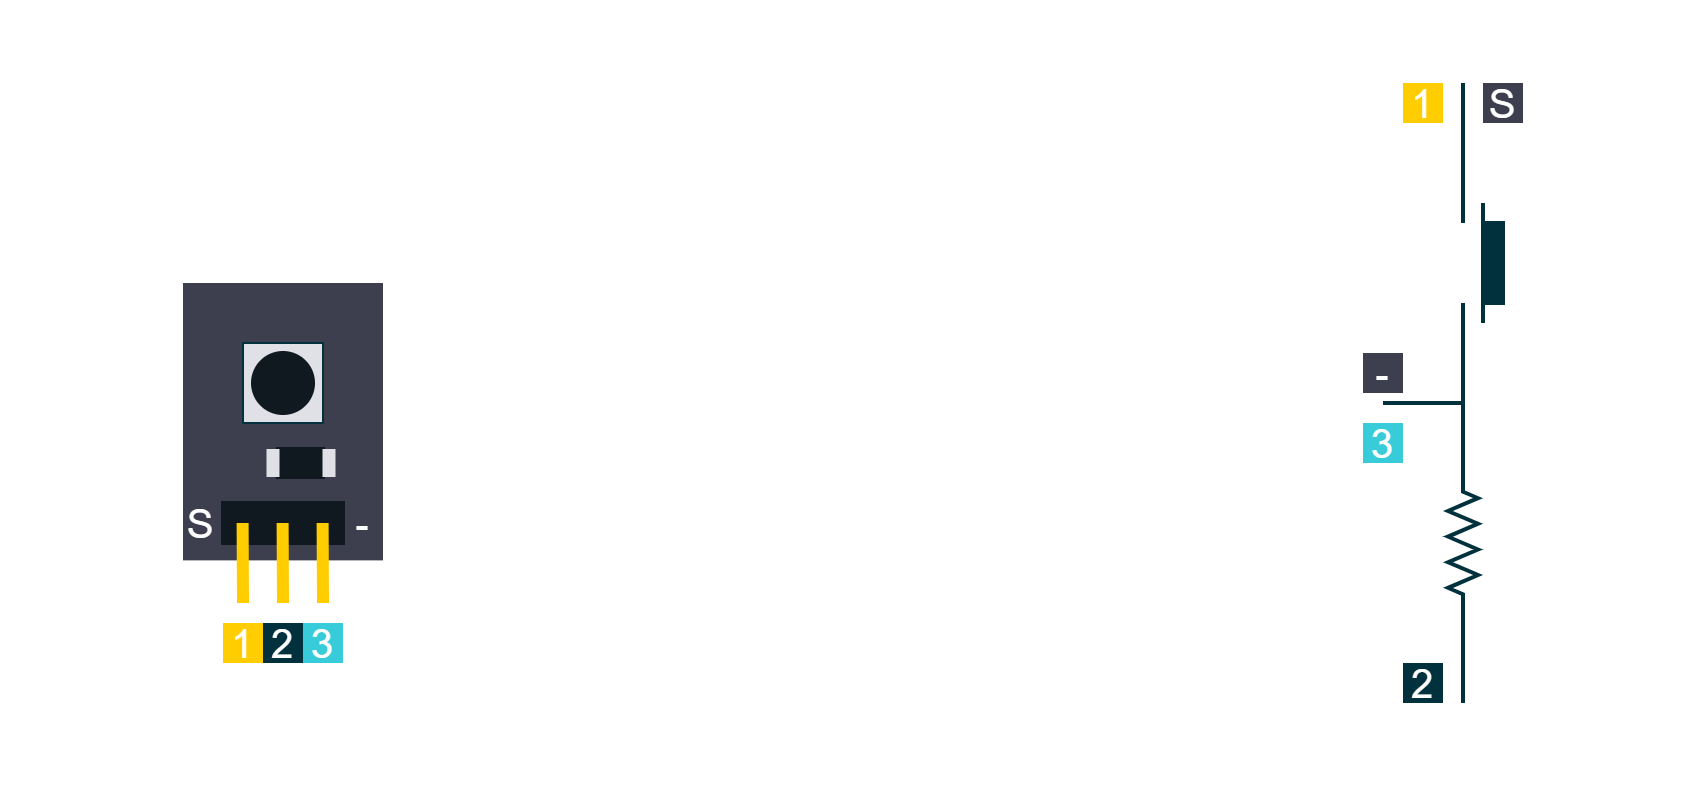

The diagram above was exported from draw.io. Its source (the exported page's mxGraphModel, read from the mxfile embedded in the PNG):
<mxGraphModel dx="1224" dy="1204" grid="1" gridSize="10" guides="1" tooltips="1" connect="1" arrows="1" fold="1" page="1" pageScale="1" pageWidth="850" pageHeight="1100" math="0" shadow="0">
  <root>
    <mxCell id="0" />
    <mxCell id="1" parent="0" />
    <mxCell id="1SA-XkJekGDyi_XEOL-d-89" value="" style="rounded=0;whiteSpace=wrap;html=1;strokeColor=none;strokeWidth=2;fontFamily=Arial;fontSize=20;fontColor=#FFFFFF;fillColor=#FFFFFF;opacity=0;" parent="1" vertex="1">
      <mxGeometry x="1050" y="320" width="840" height="400" as="geometry" />
    </mxCell>
    <mxCell id="1SA-XkJekGDyi_XEOL-d-73" value="" style="verticalLabelPosition=bottom;shadow=0;dashed=0;align=center;fillColor=#00313C;html=1;verticalAlign=top;strokeWidth=2;shape=mxgraph.electrical.resistors.resistor_2;fontSize=16;fontColor=#FFFFFF;strokeColor=#00313C;rotation=90;fontFamily=Arial;" parent="1" vertex="1">
      <mxGeometry x="1740" y="582.5" width="80" height="15" as="geometry" />
    </mxCell>
    <mxCell id="1SA-XkJekGDyi_XEOL-d-74" value="" style="endArrow=none;html=1;strokeColor=#00313C;strokeWidth=2;fontSize=5;fontColor=#101820;endFill=0;endSize=4;startArrow=none;startFill=0;startSize=4;fontFamily=Arial;rounded=0;fillColor=#00313C;exitX=1;exitY=0.5;exitDx=0;exitDy=0;exitPerimeter=0;" parent="1" source="1SA-XkJekGDyi_XEOL-d-73" edge="1">
      <mxGeometry width="50" height="50" relative="1" as="geometry">
        <mxPoint x="1780" y="610" as="sourcePoint" />
        <mxPoint x="1780" y="670" as="targetPoint" />
        <Array as="points">
          <mxPoint x="1780" y="670" />
        </Array>
      </mxGeometry>
    </mxCell>
    <mxCell id="1SA-XkJekGDyi_XEOL-d-77" value="" style="endArrow=none;html=1;rounded=0;strokeColor=#00313C;strokeWidth=2;fontFamily=Arial;fontSize=20;fontColor=#101820;fillColor=#00313C;exitX=0;exitY=0.5;exitDx=0;exitDy=0;exitPerimeter=0;" parent="1" source="1SA-XkJekGDyi_XEOL-d-73" edge="1">
      <mxGeometry width="50" height="50" relative="1" as="geometry">
        <mxPoint x="1780" y="570" as="sourcePoint" />
        <mxPoint x="1740" y="520" as="targetPoint" />
        <Array as="points">
          <mxPoint x="1780" y="520" />
        </Array>
      </mxGeometry>
    </mxCell>
    <mxCell id="1SA-XkJekGDyi_XEOL-d-78" value="" style="rounded=0;whiteSpace=wrap;html=1;strokeColor=#00313C;strokeWidth=2;fontFamily=Arial;fontSize=20;fontColor=#FFFFFF;fillColor=#00313C;" parent="1" vertex="1">
      <mxGeometry x="1790" y="430" width="10" height="40" as="geometry" />
    </mxCell>
    <mxCell id="1SA-XkJekGDyi_XEOL-d-79" value="" style="endArrow=none;html=1;rounded=0;strokeColor=#00313C;strokeWidth=2;fontFamily=Arial;fontSize=20;fontColor=#101820;fillColor=#00313C;" parent="1" edge="1">
      <mxGeometry width="50" height="50" relative="1" as="geometry">
        <mxPoint x="1740" y="520" as="sourcePoint" />
        <mxPoint x="1780" y="470" as="targetPoint" />
        <Array as="points">
          <mxPoint x="1780" y="520" />
        </Array>
      </mxGeometry>
    </mxCell>
    <mxCell id="1SA-XkJekGDyi_XEOL-d-80" value="" style="endArrow=none;html=1;rounded=0;strokeColor=#00313C;strokeWidth=2;fontFamily=Arial;fontSize=20;fontColor=#101820;fillColor=#00313C;endFill=0;startArrow=none;startFill=0;endSize=3;startSize=3;" parent="1" edge="1">
      <mxGeometry width="50" height="50" relative="1" as="geometry">
        <mxPoint x="1780" y="360" as="sourcePoint" />
        <mxPoint x="1780" y="430" as="targetPoint" />
      </mxGeometry>
    </mxCell>
    <mxCell id="1SA-XkJekGDyi_XEOL-d-82" value="-" style="rounded=0;whiteSpace=wrap;html=1;strokeColor=none;strokeWidth=2;fontFamily=Arial;fontSize=20;fontColor=#FFFFFF;fillColor=#3D3F4F;align=center;" parent="1" vertex="1">
      <mxGeometry x="1730" y="495" width="20" height="20" as="geometry" />
    </mxCell>
    <mxCell id="1SA-XkJekGDyi_XEOL-d-88" value="S" style="rounded=0;whiteSpace=wrap;html=1;strokeColor=none;strokeWidth=2;fontFamily=Arial;fontSize=20;fontColor=#FFFFFF;fillColor=#3D3F4F;align=center;" parent="1" vertex="1">
      <mxGeometry x="1790" y="360" width="20" height="20" as="geometry" />
    </mxCell>
    <mxCell id="1SA-XkJekGDyi_XEOL-d-76" value="" style="endArrow=none;html=1;rounded=0;strokeColor=#00313C;strokeWidth=2;fontFamily=Arial;fontSize=20;fontColor=#101820;fillColor=#00313C;" parent="1" edge="1">
      <mxGeometry width="50" height="50" relative="1" as="geometry">
        <mxPoint x="1790" y="480" as="sourcePoint" />
        <mxPoint x="1790" y="420" as="targetPoint" />
      </mxGeometry>
    </mxCell>
    <mxCell id="s9KT-nsye9JbWtnUrOhR-1" value="" style="rounded=0;whiteSpace=wrap;html=1;strokeColor=none;strokeWidth=2;fontFamily=Arial;fontSize=20;fontColor=#FFFFFF;fillColor=#3D3F4F;" parent="1" vertex="1">
      <mxGeometry x="1140" y="460" width="100" height="138.69" as="geometry" />
    </mxCell>
    <mxCell id="s9KT-nsye9JbWtnUrOhR-2" value="" style="rounded=0;whiteSpace=wrap;html=1;strokeColor=#101820;strokeWidth=2;fontFamily=Arial;fontSize=15;fontColor=#FFFFFF;fillColor=#101820;" parent="1" vertex="1">
      <mxGeometry x="1160" y="570" width="20" height="20" as="geometry" />
    </mxCell>
    <mxCell id="s9KT-nsye9JbWtnUrOhR-3" value="" style="rounded=0;whiteSpace=wrap;html=1;strokeColor=#101820;strokeWidth=2;fontFamily=Arial;fontSize=15;fontColor=#FFFFFF;fillColor=#101820;" parent="1" vertex="1">
      <mxGeometry x="1180" y="570" width="20" height="20" as="geometry" />
    </mxCell>
    <mxCell id="s9KT-nsye9JbWtnUrOhR-4" value="" style="rounded=0;whiteSpace=wrap;html=1;strokeColor=#101820;strokeWidth=2;fontFamily=Arial;fontSize=15;fontColor=#FFFFFF;fillColor=#101820;" parent="1" vertex="1">
      <mxGeometry x="1200" y="570" width="20" height="20" as="geometry" />
    </mxCell>
    <mxCell id="s9KT-nsye9JbWtnUrOhR-5" value="" style="endArrow=none;html=1;rounded=0;strokeColor=#FFCD00;strokeWidth=6;fontFamily=Arial;fontSize=20;fontColor=#101820;fillColor=#FFCD00;" parent="1" edge="1">
      <mxGeometry width="50" height="50" relative="1" as="geometry">
        <mxPoint x="1170" y="620" as="sourcePoint" />
        <mxPoint x="1169.8000000000002" y="580" as="targetPoint" />
      </mxGeometry>
    </mxCell>
    <mxCell id="s9KT-nsye9JbWtnUrOhR-6" value="" style="endArrow=none;html=1;rounded=0;strokeColor=#FFCD00;strokeWidth=6;fontFamily=Arial;fontSize=20;fontColor=#101820;fillColor=#FFCD00;" parent="1" edge="1">
      <mxGeometry width="50" height="50" relative="1" as="geometry">
        <mxPoint x="1190" y="620" as="sourcePoint" />
        <mxPoint x="1189.8000000000002" y="580" as="targetPoint" />
      </mxGeometry>
    </mxCell>
    <mxCell id="s9KT-nsye9JbWtnUrOhR-7" value="" style="endArrow=none;html=1;rounded=0;strokeColor=#FFCD00;strokeWidth=6;fontFamily=Arial;fontSize=20;fontColor=#101820;fillColor=#FFCD00;" parent="1" edge="1">
      <mxGeometry width="50" height="50" relative="1" as="geometry">
        <mxPoint x="1210" y="620" as="sourcePoint" />
        <mxPoint x="1209.8000000000002" y="580" as="targetPoint" />
      </mxGeometry>
    </mxCell>
    <object label="" id="s9KT-nsye9JbWtnUrOhR-8">
      <mxCell style="rounded=0;whiteSpace=wrap;html=1;strokeColor=#101820;strokeWidth=2;fillColor=#101820;fontFamily=Arial;fontSize=15;fontColor=#FFFFFF;rotation=-90;container=0;" parent="1" vertex="1">
        <mxGeometry x="1191.6799999999998" y="538.69" width="14" height="22.62" as="geometry" />
      </mxCell>
    </object>
    <mxCell id="s9KT-nsye9JbWtnUrOhR-9" value="" style="rounded=0;whiteSpace=wrap;html=1;strokeColor=none;strokeWidth=2;fillColor=#E0E1E7;fontFamily=Arial;fontSize=15;fontColor=#FFFFFF;rotation=-90;container=0;" parent="1" vertex="1">
      <mxGeometry x="1178" y="546.75" width="14" height="6.5" as="geometry" />
    </mxCell>
    <mxCell id="s9KT-nsye9JbWtnUrOhR-10" value="" style="rounded=0;whiteSpace=wrap;html=1;strokeColor=none;strokeWidth=2;fillColor=#E0E1E7;fontFamily=Arial;fontSize=15;fontColor=#FFFFFF;rotation=-90;container=0;" parent="1" vertex="1">
      <mxGeometry x="1206" y="546.75" width="14" height="6.5" as="geometry" />
    </mxCell>
    <mxCell id="s9KT-nsye9JbWtnUrOhR-11" value="" style="whiteSpace=wrap;html=1;aspect=fixed;strokeColor=#00313C;strokeWidth=1;fontFamily=Arial;fontSize=20;fontColor=#101820;fillColor=#E0E1E7;" parent="1" vertex="1">
      <mxGeometry x="1170" y="490" width="40" height="40" as="geometry" />
    </mxCell>
    <mxCell id="s9KT-nsye9JbWtnUrOhR-12" value="" style="ellipse;whiteSpace=wrap;html=1;aspect=fixed;strokeColor=#101820;strokeWidth=2;fontFamily=Arial;fontSize=20;fontColor=#FFFFFF;fillColor=#101820;" parent="1" vertex="1">
      <mxGeometry x="1175" y="495" width="30" height="30" as="geometry" />
    </mxCell>
    <mxCell id="s9KT-nsye9JbWtnUrOhR-13" value="&lt;font color=&quot;#ffffff&quot;&gt;S&lt;/font&gt;" style="rounded=0;whiteSpace=wrap;html=1;strokeColor=none;strokeWidth=2;fontFamily=Arial;fontSize=20;fontColor=#101820;fillColor=none;" parent="1" vertex="1">
      <mxGeometry x="1144" y="569.345" width="10" height="21.31" as="geometry" />
    </mxCell>
    <mxCell id="s9KT-nsye9JbWtnUrOhR-14" value="&lt;font color=&quot;#ffffff&quot;&gt;-&lt;/font&gt;" style="rounded=0;whiteSpace=wrap;html=1;strokeColor=none;strokeWidth=2;fontFamily=Arial;fontSize=20;fontColor=#101820;fillColor=none;" parent="1" vertex="1">
      <mxGeometry x="1225" y="569.345" width="10" height="21.31" as="geometry" />
    </mxCell>
    <mxCell id="s9KT-nsye9JbWtnUrOhR-16" value="1" style="rounded=0;whiteSpace=wrap;html=1;strokeColor=none;strokeWidth=2;fontFamily=Arial;fontSize=20;fontColor=#FFFFFF;fillColor=#FFCD00;" parent="1" vertex="1">
      <mxGeometry x="1160" y="630" width="20" height="20" as="geometry" />
    </mxCell>
    <mxCell id="s9KT-nsye9JbWtnUrOhR-17" value="2" style="rounded=0;whiteSpace=wrap;html=1;strokeColor=none;strokeWidth=2;fontFamily=Arial;fontSize=20;fontColor=#FFFFFF;fillColor=#00313C;" parent="1" vertex="1">
      <mxGeometry x="1180" y="630" width="20" height="20" as="geometry" />
    </mxCell>
    <mxCell id="s9KT-nsye9JbWtnUrOhR-18" value="3" style="rounded=0;whiteSpace=wrap;html=1;strokeColor=none;strokeWidth=2;fontFamily=Arial;fontSize=20;fontColor=#FFFFFF;fillColor=#38CBDA;" parent="1" vertex="1">
      <mxGeometry x="1200" y="630" width="20" height="20" as="geometry" />
    </mxCell>
    <mxCell id="s9KT-nsye9JbWtnUrOhR-20" value="1" style="rounded=0;whiteSpace=wrap;html=1;strokeColor=none;strokeWidth=2;fontFamily=Arial;fontSize=20;fontColor=#FFFFFF;fillColor=#FFCD00;" parent="1" vertex="1">
      <mxGeometry x="1750" y="360" width="20" height="20" as="geometry" />
    </mxCell>
    <mxCell id="s9KT-nsye9JbWtnUrOhR-21" value="2" style="rounded=0;whiteSpace=wrap;html=1;strokeColor=none;strokeWidth=2;fontFamily=Arial;fontSize=20;fontColor=#FFFFFF;fillColor=#00313C;" parent="1" vertex="1">
      <mxGeometry x="1750" y="650" width="20" height="20" as="geometry" />
    </mxCell>
    <mxCell id="s9KT-nsye9JbWtnUrOhR-22" value="3" style="rounded=0;whiteSpace=wrap;html=1;strokeColor=none;strokeWidth=2;fontFamily=Arial;fontSize=20;fontColor=#FFFFFF;fillColor=#38CBDA;" parent="1" vertex="1">
      <mxGeometry x="1730" y="530" width="20" height="20" as="geometry" />
    </mxCell>
  </root>
</mxGraphModel>